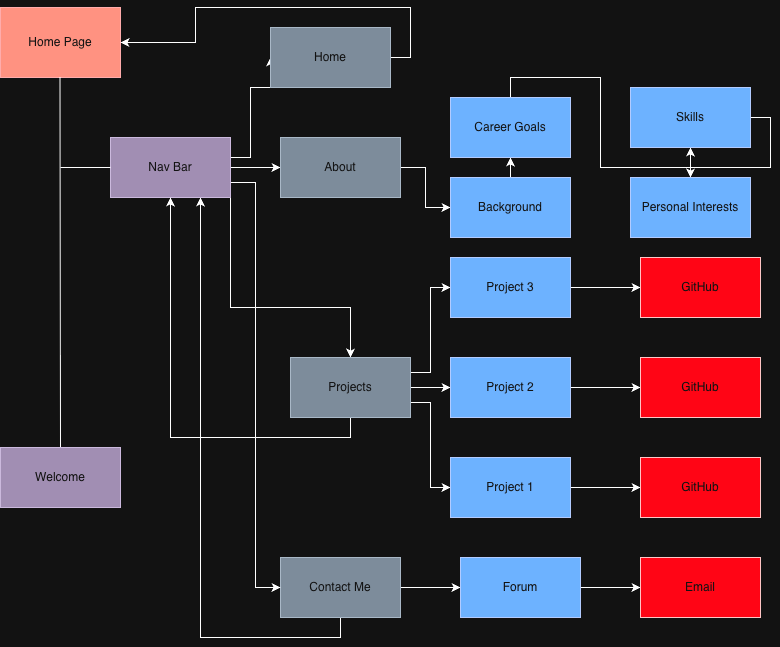

The diagram above was exported from draw.io. Its source (the exported page's mxGraphModel, read from the mxfile embedded in the PNG):
<mxGraphModel dx="1351" dy="920" grid="1" gridSize="10" guides="1" tooltips="1" connect="1" arrows="1" fold="1" page="1" pageScale="1" pageWidth="850" pageHeight="1100" math="0" shadow="0">
  <root>
    <mxCell id="0" />
    <mxCell id="1" parent="0" />
    <mxCell id="GGhELR3j95-A7M7tNJC3-1" value="Home Page" style="rounded=0;whiteSpace=wrap;html=1;fillColor=#e51400;fontColor=#ffffff;strokeColor=#B20000;" parent="1" vertex="1">
      <mxGeometry x="10" y="10" width="120" height="70" as="geometry" />
    </mxCell>
    <mxCell id="GGhELR3j95-A7M7tNJC3-3" value="" style="endArrow=none;html=1;rounded=0;entryX=0.5;entryY=1;entryDx=0;entryDy=0;" parent="1" edge="1">
      <mxGeometry width="50" height="50" relative="1" as="geometry">
        <mxPoint x="70" y="450" as="sourcePoint" />
        <mxPoint x="69.5" y="80" as="targetPoint" />
      </mxGeometry>
    </mxCell>
    <mxCell id="s7FUPnZQf2AnILCMvVAI-10" style="edgeStyle=orthogonalEdgeStyle;rounded=0;orthogonalLoop=1;jettySize=auto;html=1;exitX=1;exitY=0.5;exitDx=0;exitDy=0;entryX=0;entryY=0.5;entryDx=0;entryDy=0;" edge="1" parent="1" source="GGhELR3j95-A7M7tNJC3-4" target="s7FUPnZQf2AnILCMvVAI-8">
      <mxGeometry relative="1" as="geometry" />
    </mxCell>
    <mxCell id="s7FUPnZQf2AnILCMvVAI-19" style="edgeStyle=orthogonalEdgeStyle;rounded=0;orthogonalLoop=1;jettySize=auto;html=1;exitX=0.5;exitY=1;exitDx=0;exitDy=0;entryX=0.75;entryY=1;entryDx=0;entryDy=0;" edge="1" parent="1" source="GGhELR3j95-A7M7tNJC3-4" target="GGhELR3j95-A7M7tNJC3-5">
      <mxGeometry relative="1" as="geometry" />
    </mxCell>
    <mxCell id="GGhELR3j95-A7M7tNJC3-4" value="Contact Me" style="rounded=0;whiteSpace=wrap;html=1;fillColor=#647687;fontColor=#ffffff;strokeColor=#314354;" parent="1" vertex="1">
      <mxGeometry x="290" y="560" width="120" height="60" as="geometry" />
    </mxCell>
    <mxCell id="s7FUPnZQf2AnILCMvVAI-4" style="edgeStyle=orthogonalEdgeStyle;rounded=0;orthogonalLoop=1;jettySize=auto;html=1;exitX=1;exitY=0.5;exitDx=0;exitDy=0;" edge="1" parent="1" source="GGhELR3j95-A7M7tNJC3-5" target="s7FUPnZQf2AnILCMvVAI-1">
      <mxGeometry relative="1" as="geometry">
        <Array as="points">
          <mxPoint x="240" y="310" />
          <mxPoint x="360" y="310" />
        </Array>
      </mxGeometry>
    </mxCell>
    <mxCell id="s7FUPnZQf2AnILCMvVAI-5" style="edgeStyle=orthogonalEdgeStyle;rounded=0;orthogonalLoop=1;jettySize=auto;html=1;exitX=1;exitY=0.5;exitDx=0;exitDy=0;entryX=0;entryY=0.5;entryDx=0;entryDy=0;" edge="1" parent="1" source="GGhELR3j95-A7M7tNJC3-5" target="GGhELR3j95-A7M7tNJC3-6">
      <mxGeometry relative="1" as="geometry">
        <Array as="points">
          <mxPoint x="240" y="160" />
          <mxPoint x="260" y="160" />
          <mxPoint x="260" y="90" />
        </Array>
      </mxGeometry>
    </mxCell>
    <mxCell id="s7FUPnZQf2AnILCMvVAI-6" style="edgeStyle=orthogonalEdgeStyle;rounded=0;orthogonalLoop=1;jettySize=auto;html=1;exitX=1;exitY=0.75;exitDx=0;exitDy=0;entryX=0;entryY=0.5;entryDx=0;entryDy=0;" edge="1" parent="1" source="GGhELR3j95-A7M7tNJC3-5" target="GGhELR3j95-A7M7tNJC3-4">
      <mxGeometry relative="1" as="geometry" />
    </mxCell>
    <mxCell id="s7FUPnZQf2AnILCMvVAI-28" style="edgeStyle=orthogonalEdgeStyle;rounded=0;orthogonalLoop=1;jettySize=auto;html=1;exitX=1;exitY=0.5;exitDx=0;exitDy=0;entryX=0;entryY=0.5;entryDx=0;entryDy=0;" edge="1" parent="1" source="GGhELR3j95-A7M7tNJC3-5" target="s7FUPnZQf2AnILCMvVAI-26">
      <mxGeometry relative="1" as="geometry" />
    </mxCell>
    <mxCell id="GGhELR3j95-A7M7tNJC3-5" value="Nav Bar" style="rounded=0;whiteSpace=wrap;html=1;fillColor=#76608a;fontColor=#ffffff;strokeColor=#432D57;" parent="1" vertex="1">
      <mxGeometry x="120" y="140" width="120" height="60" as="geometry" />
    </mxCell>
    <mxCell id="s7FUPnZQf2AnILCMvVAI-7" style="edgeStyle=orthogonalEdgeStyle;rounded=0;orthogonalLoop=1;jettySize=auto;html=1;exitX=1;exitY=0.5;exitDx=0;exitDy=0;entryX=1;entryY=0.5;entryDx=0;entryDy=0;" edge="1" parent="1" source="GGhELR3j95-A7M7tNJC3-6" target="GGhELR3j95-A7M7tNJC3-1">
      <mxGeometry relative="1" as="geometry" />
    </mxCell>
    <mxCell id="GGhELR3j95-A7M7tNJC3-6" value="Home" style="rounded=0;whiteSpace=wrap;html=1;fillColor=#647687;fontColor=#ffffff;strokeColor=#314354;" parent="1" vertex="1">
      <mxGeometry x="280" y="30" width="120" height="60" as="geometry" />
    </mxCell>
    <mxCell id="s7FUPnZQf2AnILCMvVAI-15" style="edgeStyle=orthogonalEdgeStyle;rounded=0;orthogonalLoop=1;jettySize=auto;html=1;exitX=1;exitY=0.5;exitDx=0;exitDy=0;entryX=0;entryY=0.5;entryDx=0;entryDy=0;" edge="1" parent="1" source="s7FUPnZQf2AnILCMvVAI-1" target="s7FUPnZQf2AnILCMvVAI-13">
      <mxGeometry relative="1" as="geometry" />
    </mxCell>
    <mxCell id="s7FUPnZQf2AnILCMvVAI-16" style="edgeStyle=orthogonalEdgeStyle;rounded=0;orthogonalLoop=1;jettySize=auto;html=1;exitX=1;exitY=0.25;exitDx=0;exitDy=0;entryX=0;entryY=0.5;entryDx=0;entryDy=0;" edge="1" parent="1" source="s7FUPnZQf2AnILCMvVAI-1" target="s7FUPnZQf2AnILCMvVAI-14">
      <mxGeometry relative="1" as="geometry" />
    </mxCell>
    <mxCell id="s7FUPnZQf2AnILCMvVAI-17" style="edgeStyle=orthogonalEdgeStyle;rounded=0;orthogonalLoop=1;jettySize=auto;html=1;exitX=1;exitY=0.75;exitDx=0;exitDy=0;entryX=0;entryY=0.5;entryDx=0;entryDy=0;" edge="1" parent="1" source="s7FUPnZQf2AnILCMvVAI-1" target="s7FUPnZQf2AnILCMvVAI-12">
      <mxGeometry relative="1" as="geometry" />
    </mxCell>
    <mxCell id="s7FUPnZQf2AnILCMvVAI-18" style="edgeStyle=orthogonalEdgeStyle;rounded=0;orthogonalLoop=1;jettySize=auto;html=1;exitX=0.5;exitY=1;exitDx=0;exitDy=0;entryX=0.5;entryY=1;entryDx=0;entryDy=0;" edge="1" parent="1" source="s7FUPnZQf2AnILCMvVAI-1" target="GGhELR3j95-A7M7tNJC3-5">
      <mxGeometry relative="1" as="geometry">
        <mxPoint x="180" y="210" as="targetPoint" />
      </mxGeometry>
    </mxCell>
    <mxCell id="s7FUPnZQf2AnILCMvVAI-1" value="Projects" style="rounded=0;whiteSpace=wrap;html=1;fillColor=#647687;fontColor=#ffffff;strokeColor=#314354;" vertex="1" parent="1">
      <mxGeometry x="300" y="360" width="120" height="60" as="geometry" />
    </mxCell>
    <mxCell id="s7FUPnZQf2AnILCMvVAI-2" value="" style="endArrow=none;html=1;rounded=0;entryX=0;entryY=0.5;entryDx=0;entryDy=0;" edge="1" parent="1" target="GGhELR3j95-A7M7tNJC3-5">
      <mxGeometry width="50" height="50" relative="1" as="geometry">
        <mxPoint x="70" y="170" as="sourcePoint" />
        <mxPoint x="450" y="310" as="targetPoint" />
      </mxGeometry>
    </mxCell>
    <mxCell id="s7FUPnZQf2AnILCMvVAI-11" style="edgeStyle=orthogonalEdgeStyle;rounded=0;orthogonalLoop=1;jettySize=auto;html=1;exitX=1;exitY=0.5;exitDx=0;exitDy=0;entryX=0;entryY=0.5;entryDx=0;entryDy=0;" edge="1" parent="1" source="s7FUPnZQf2AnILCMvVAI-8" target="s7FUPnZQf2AnILCMvVAI-9">
      <mxGeometry relative="1" as="geometry" />
    </mxCell>
    <mxCell id="s7FUPnZQf2AnILCMvVAI-8" value="Forum" style="rounded=0;whiteSpace=wrap;html=1;fillColor=#0050ef;fontColor=#ffffff;strokeColor=#001DBC;" vertex="1" parent="1">
      <mxGeometry x="470" y="560" width="120" height="60" as="geometry" />
    </mxCell>
    <mxCell id="s7FUPnZQf2AnILCMvVAI-9" value="Email" style="rounded=0;whiteSpace=wrap;html=1;fillColor=light-dark(#A20025,#FF0515);fontColor=#ffffff;strokeColor=#6F0000;" vertex="1" parent="1">
      <mxGeometry x="650" y="560" width="120" height="60" as="geometry" />
    </mxCell>
    <mxCell id="s7FUPnZQf2AnILCMvVAI-25" style="edgeStyle=orthogonalEdgeStyle;rounded=0;orthogonalLoop=1;jettySize=auto;html=1;exitX=1;exitY=0.5;exitDx=0;exitDy=0;" edge="1" parent="1" source="s7FUPnZQf2AnILCMvVAI-12" target="s7FUPnZQf2AnILCMvVAI-20">
      <mxGeometry relative="1" as="geometry" />
    </mxCell>
    <mxCell id="s7FUPnZQf2AnILCMvVAI-12" value="Project 1" style="rounded=0;whiteSpace=wrap;html=1;fillColor=#0050ef;fontColor=#ffffff;strokeColor=#001DBC;" vertex="1" parent="1">
      <mxGeometry x="460" y="460" width="120" height="60" as="geometry" />
    </mxCell>
    <mxCell id="s7FUPnZQf2AnILCMvVAI-24" style="edgeStyle=orthogonalEdgeStyle;rounded=0;orthogonalLoop=1;jettySize=auto;html=1;exitX=1;exitY=0.5;exitDx=0;exitDy=0;" edge="1" parent="1" source="s7FUPnZQf2AnILCMvVAI-13" target="s7FUPnZQf2AnILCMvVAI-21">
      <mxGeometry relative="1" as="geometry" />
    </mxCell>
    <mxCell id="s7FUPnZQf2AnILCMvVAI-13" value="Project 2" style="rounded=0;whiteSpace=wrap;html=1;fillColor=#0050ef;fontColor=#ffffff;strokeColor=#001DBC;" vertex="1" parent="1">
      <mxGeometry x="460" y="360" width="120" height="60" as="geometry" />
    </mxCell>
    <mxCell id="s7FUPnZQf2AnILCMvVAI-23" style="edgeStyle=orthogonalEdgeStyle;rounded=0;orthogonalLoop=1;jettySize=auto;html=1;" edge="1" parent="1" source="s7FUPnZQf2AnILCMvVAI-14" target="s7FUPnZQf2AnILCMvVAI-22">
      <mxGeometry relative="1" as="geometry" />
    </mxCell>
    <mxCell id="s7FUPnZQf2AnILCMvVAI-14" value="Project 3" style="rounded=0;whiteSpace=wrap;html=1;fillColor=#0050ef;fontColor=#ffffff;strokeColor=#001DBC;" vertex="1" parent="1">
      <mxGeometry x="460" y="260" width="120" height="60" as="geometry" />
    </mxCell>
    <mxCell id="s7FUPnZQf2AnILCMvVAI-20" value="Git&lt;span style=&quot;color: rgba(0, 0, 0, 0); font-family: monospace; font-size: 0px; text-align: start; text-wrap-mode: nowrap;&quot;&gt;%3CmxGraphModel%3E%3Croot%3E%3CmxCell%20id%3D%220%22%2F%3E%3CmxCell%20id%3D%221%22%20parent%3D%220%22%2F%3E%3CmxCell%20id%3D%222%22%20value%3D%22Email%22%20style%3D%22rounded%3D0%3BwhiteSpace%3Dwrap%3Bhtml%3D1%3BfillColor%3Dlight-dark(%23A20025%2C%23FF0515)%3BfontColor%3D%23ffffff%3BstrokeColor%3D%236F0000%3B%22%20vertex%3D%221%22%20parent%3D%221%22%3E%3CmxGeometry%20x%3D%22650%22%20y%3D%22560%22%20width%3D%22120%22%20height%3D%2260%22%20as%3D%22geometry%22%2F%3E%3C%2FmxCell%3E%3C%2Froot%3E%3C%2FmxGraphModel%3E&lt;/span&gt;Hub" style="rounded=0;whiteSpace=wrap;html=1;fillColor=light-dark(#A20025,#FF0515);fontColor=#ffffff;strokeColor=#6F0000;" vertex="1" parent="1">
      <mxGeometry x="650" y="460" width="120" height="60" as="geometry" />
    </mxCell>
    <mxCell id="s7FUPnZQf2AnILCMvVAI-21" value="GitHub" style="rounded=0;whiteSpace=wrap;html=1;fillColor=light-dark(#A20025,#FF0515);fontColor=#ffffff;strokeColor=#6F0000;" vertex="1" parent="1">
      <mxGeometry x="650" y="360" width="120" height="60" as="geometry" />
    </mxCell>
    <mxCell id="s7FUPnZQf2AnILCMvVAI-22" value="GitHub" style="rounded=0;whiteSpace=wrap;html=1;fillColor=light-dark(#A20025,#FF0515);fontColor=#ffffff;strokeColor=#6F0000;" vertex="1" parent="1">
      <mxGeometry x="650" y="260" width="120" height="60" as="geometry" />
    </mxCell>
    <mxCell id="s7FUPnZQf2AnILCMvVAI-30" style="edgeStyle=orthogonalEdgeStyle;rounded=0;orthogonalLoop=1;jettySize=auto;html=1;exitX=1;exitY=0.5;exitDx=0;exitDy=0;entryX=0;entryY=0.5;entryDx=0;entryDy=0;" edge="1" parent="1" source="s7FUPnZQf2AnILCMvVAI-26" target="s7FUPnZQf2AnILCMvVAI-29">
      <mxGeometry relative="1" as="geometry" />
    </mxCell>
    <mxCell id="s7FUPnZQf2AnILCMvVAI-26" value="About" style="rounded=0;whiteSpace=wrap;html=1;fillColor=#647687;fontColor=#ffffff;strokeColor=#314354;" vertex="1" parent="1">
      <mxGeometry x="290" y="140" width="120" height="60" as="geometry" />
    </mxCell>
    <mxCell id="s7FUPnZQf2AnILCMvVAI-33" style="edgeStyle=orthogonalEdgeStyle;rounded=0;orthogonalLoop=1;jettySize=auto;html=1;exitX=0.5;exitY=0;exitDx=0;exitDy=0;entryX=0.5;entryY=1;entryDx=0;entryDy=0;" edge="1" parent="1" source="s7FUPnZQf2AnILCMvVAI-29" target="s7FUPnZQf2AnILCMvVAI-31">
      <mxGeometry relative="1" as="geometry" />
    </mxCell>
    <mxCell id="s7FUPnZQf2AnILCMvVAI-29" value="Background" style="rounded=0;whiteSpace=wrap;html=1;fillColor=#0050ef;fontColor=#ffffff;strokeColor=#001DBC;" vertex="1" parent="1">
      <mxGeometry x="460" y="180" width="120" height="60" as="geometry" />
    </mxCell>
    <mxCell id="s7FUPnZQf2AnILCMvVAI-35" style="edgeStyle=orthogonalEdgeStyle;rounded=0;orthogonalLoop=1;jettySize=auto;html=1;exitX=0.5;exitY=0;exitDx=0;exitDy=0;entryX=0.5;entryY=1;entryDx=0;entryDy=0;" edge="1" parent="1" source="s7FUPnZQf2AnILCMvVAI-31" target="s7FUPnZQf2AnILCMvVAI-34">
      <mxGeometry relative="1" as="geometry" />
    </mxCell>
    <mxCell id="s7FUPnZQf2AnILCMvVAI-31" value="Career Goals" style="rounded=0;whiteSpace=wrap;html=1;fillColor=#0050ef;fontColor=#ffffff;strokeColor=#001DBC;" vertex="1" parent="1">
      <mxGeometry x="460" y="100" width="120" height="60" as="geometry" />
    </mxCell>
    <mxCell id="s7FUPnZQf2AnILCMvVAI-37" style="edgeStyle=orthogonalEdgeStyle;rounded=0;orthogonalLoop=1;jettySize=auto;html=1;exitX=1;exitY=0.5;exitDx=0;exitDy=0;" edge="1" parent="1" source="s7FUPnZQf2AnILCMvVAI-34" target="s7FUPnZQf2AnILCMvVAI-36">
      <mxGeometry relative="1" as="geometry" />
    </mxCell>
    <mxCell id="s7FUPnZQf2AnILCMvVAI-34" value="Skills" style="rounded=0;whiteSpace=wrap;html=1;fillColor=#0050ef;fontColor=#ffffff;strokeColor=#001DBC;" vertex="1" parent="1">
      <mxGeometry x="640" y="90" width="120" height="60" as="geometry" />
    </mxCell>
    <mxCell id="s7FUPnZQf2AnILCMvVAI-36" value="Personal Interests" style="rounded=0;whiteSpace=wrap;html=1;fillColor=#0050ef;fontColor=#ffffff;strokeColor=#001DBC;" vertex="1" parent="1">
      <mxGeometry x="640" y="180" width="120" height="60" as="geometry" />
    </mxCell>
    <mxCell id="s7FUPnZQf2AnILCMvVAI-38" value="Welcome" style="rounded=0;whiteSpace=wrap;html=1;fillColor=#76608a;fontColor=#ffffff;strokeColor=#432D57;" vertex="1" parent="1">
      <mxGeometry x="10" y="450" width="120" height="60" as="geometry" />
    </mxCell>
  </root>
</mxGraphModel>